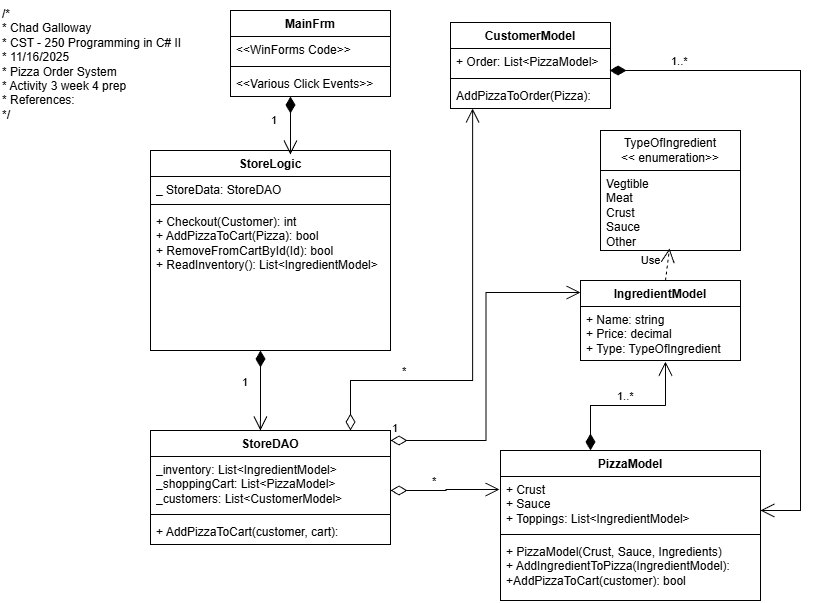

The diagram above was exported from draw.io. Its source (the exported page's mxGraphModel, read from the mxfile embedded in the PNG):
<mxGraphModel dx="2064" dy="1102" grid="1" gridSize="10" guides="1" tooltips="1" connect="1" arrows="1" fold="1" page="1" pageScale="1" pageWidth="850" pageHeight="1100" math="0" shadow="0">
  <root>
    <mxCell id="0" />
    <mxCell id="1" parent="0" />
    <mxCell id="f4niWK5q088dTsm-g7qR-1" value="/*&lt;br&gt; * Chad Galloway&lt;br&gt; * CST - 250 Programming in C# II&lt;br&gt; * 11/16/2025&lt;br&gt; * Pizza Order System&lt;br&gt; * Activity 3 week 4 prep&lt;br&gt; * References:&lt;br&gt; */" style="text;whiteSpace=wrap;html=1;" vertex="1" parent="1">
      <mxGeometry x="10" y="10" width="210" height="130" as="geometry" />
    </mxCell>
    <mxCell id="f4niWK5q088dTsm-g7qR-2" value="MainFrm" style="swimlane;fontStyle=1;align=center;verticalAlign=top;childLayout=stackLayout;horizontal=1;startSize=26;horizontalStack=0;resizeParent=1;resizeParentMax=0;resizeLast=0;collapsible=1;marginBottom=0;whiteSpace=wrap;html=1;" vertex="1" parent="1">
      <mxGeometry x="240" y="20" width="160" height="86" as="geometry" />
    </mxCell>
    <mxCell id="f4niWK5q088dTsm-g7qR-3" value="&amp;lt;&amp;lt;WinForms Code&amp;gt;&amp;gt;" style="text;strokeColor=none;fillColor=none;align=left;verticalAlign=top;spacingLeft=4;spacingRight=4;overflow=hidden;rotatable=0;points=[[0,0.5],[1,0.5]];portConstraint=eastwest;whiteSpace=wrap;html=1;" vertex="1" parent="f4niWK5q088dTsm-g7qR-2">
      <mxGeometry y="26" width="160" height="26" as="geometry" />
    </mxCell>
    <mxCell id="f4niWK5q088dTsm-g7qR-4" value="" style="line;strokeWidth=1;fillColor=none;align=left;verticalAlign=middle;spacingTop=-1;spacingLeft=3;spacingRight=3;rotatable=0;labelPosition=right;points=[];portConstraint=eastwest;strokeColor=inherit;" vertex="1" parent="f4niWK5q088dTsm-g7qR-2">
      <mxGeometry y="52" width="160" height="8" as="geometry" />
    </mxCell>
    <mxCell id="f4niWK5q088dTsm-g7qR-5" value="&amp;lt;&amp;lt;Various Click Events&amp;gt;&amp;gt;" style="text;strokeColor=none;fillColor=none;align=left;verticalAlign=top;spacingLeft=4;spacingRight=4;overflow=hidden;rotatable=0;points=[[0,0.5],[1,0.5]];portConstraint=eastwest;whiteSpace=wrap;html=1;" vertex="1" parent="f4niWK5q088dTsm-g7qR-2">
      <mxGeometry y="60" width="160" height="26" as="geometry" />
    </mxCell>
    <mxCell id="f4niWK5q088dTsm-g7qR-6" value="IngredientModel" style="swimlane;fontStyle=1;align=center;verticalAlign=top;childLayout=stackLayout;horizontal=1;startSize=26;horizontalStack=0;resizeParent=1;resizeParentMax=0;resizeLast=0;collapsible=1;marginBottom=0;whiteSpace=wrap;html=1;" vertex="1" parent="1">
      <mxGeometry x="590" y="290" width="160" height="80" as="geometry" />
    </mxCell>
    <mxCell id="f4niWK5q088dTsm-g7qR-7" value="+ Name: string&lt;div&gt;+ Price: decimal&lt;/div&gt;&lt;div&gt;+ Type: TypeOfIngredient&lt;/div&gt;" style="text;strokeColor=none;fillColor=none;align=left;verticalAlign=top;spacingLeft=4;spacingRight=4;overflow=hidden;rotatable=0;points=[[0,0.5],[1,0.5]];portConstraint=eastwest;whiteSpace=wrap;html=1;" vertex="1" parent="f4niWK5q088dTsm-g7qR-6">
      <mxGeometry y="26" width="160" height="54" as="geometry" />
    </mxCell>
    <mxCell id="f4niWK5q088dTsm-g7qR-10" value="PizzaModel" style="swimlane;fontStyle=1;align=center;verticalAlign=top;childLayout=stackLayout;horizontal=1;startSize=26;horizontalStack=0;resizeParent=1;resizeParentMax=0;resizeLast=0;collapsible=1;marginBottom=0;whiteSpace=wrap;html=1;" vertex="1" parent="1">
      <mxGeometry x="510" y="460" width="260" height="150" as="geometry" />
    </mxCell>
    <mxCell id="f4niWK5q088dTsm-g7qR-36" value="1..*" style="endArrow=open;html=1;endSize=12;startArrow=diamondThin;startSize=14;startFill=1;edgeStyle=orthogonalEdgeStyle;align=left;verticalAlign=bottom;rounded=0;entryX=0.531;entryY=1.019;entryDx=0;entryDy=0;entryPerimeter=0;bendable=1;linejoin=bevel;linecap=round;noJump=0;ignoreEdge=0;orthogonal=0;enumerate=0;" edge="1" parent="f4niWK5q088dTsm-g7qR-10" target="f4niWK5q088dTsm-g7qR-7">
      <mxGeometry x="-0.1462" relative="1" as="geometry">
        <mxPoint x="90" as="sourcePoint" />
        <mxPoint x="250" as="targetPoint" />
        <mxPoint as="offset" />
      </mxGeometry>
    </mxCell>
    <mxCell id="f4niWK5q088dTsm-g7qR-11" value="&lt;div&gt;+ Crust&lt;/div&gt;&lt;div&gt;+ Sauce&lt;/div&gt;+ Toppings: List&amp;lt;IngredientModel&amp;gt;" style="text;strokeColor=none;fillColor=none;align=left;verticalAlign=top;spacingLeft=4;spacingRight=4;overflow=hidden;rotatable=0;points=[[0,0.5],[1,0.5]];portConstraint=eastwest;whiteSpace=wrap;html=1;" vertex="1" parent="f4niWK5q088dTsm-g7qR-10">
      <mxGeometry y="26" width="260" height="54" as="geometry" />
    </mxCell>
    <mxCell id="f4niWK5q088dTsm-g7qR-12" value="" style="line;strokeWidth=1;fillColor=none;align=left;verticalAlign=middle;spacingTop=-1;spacingLeft=3;spacingRight=3;rotatable=0;labelPosition=right;points=[];portConstraint=eastwest;strokeColor=inherit;" vertex="1" parent="f4niWK5q088dTsm-g7qR-10">
      <mxGeometry y="80" width="260" height="8" as="geometry" />
    </mxCell>
    <mxCell id="f4niWK5q088dTsm-g7qR-13" value="&lt;div&gt;+ PizzaModel(Crust, Sauce, Ingredients)&lt;/div&gt;+ AddIngredientToPizza(IngredientModel):&lt;div&gt;+AddPizzaToCart(customer): bool&lt;/div&gt;" style="text;strokeColor=none;fillColor=none;align=left;verticalAlign=top;spacingLeft=4;spacingRight=4;overflow=hidden;rotatable=0;points=[[0,0.5],[1,0.5]];portConstraint=eastwest;whiteSpace=wrap;html=1;" vertex="1" parent="f4niWK5q088dTsm-g7qR-10">
      <mxGeometry y="88" width="260" height="62" as="geometry" />
    </mxCell>
    <mxCell id="f4niWK5q088dTsm-g7qR-14" value="StoreLogic" style="swimlane;fontStyle=1;align=center;verticalAlign=top;childLayout=stackLayout;horizontal=1;startSize=26;horizontalStack=0;resizeParent=1;resizeParentMax=0;resizeLast=0;collapsible=1;marginBottom=0;whiteSpace=wrap;html=1;" vertex="1" parent="1">
      <mxGeometry x="160" y="160" width="240" height="200" as="geometry" />
    </mxCell>
    <mxCell id="f4niWK5q088dTsm-g7qR-15" value="_ StoreData: StoreDAO" style="text;strokeColor=none;fillColor=none;align=left;verticalAlign=top;spacingLeft=4;spacingRight=4;overflow=hidden;rotatable=0;points=[[0,0.5],[1,0.5]];portConstraint=eastwest;whiteSpace=wrap;html=1;" vertex="1" parent="f4niWK5q088dTsm-g7qR-14">
      <mxGeometry y="26" width="240" height="24" as="geometry" />
    </mxCell>
    <mxCell id="f4niWK5q088dTsm-g7qR-16" value="" style="line;strokeWidth=1;fillColor=none;align=left;verticalAlign=middle;spacingTop=-1;spacingLeft=3;spacingRight=3;rotatable=0;labelPosition=right;points=[];portConstraint=eastwest;strokeColor=inherit;" vertex="1" parent="f4niWK5q088dTsm-g7qR-14">
      <mxGeometry y="50" width="240" height="8" as="geometry" />
    </mxCell>
    <mxCell id="f4niWK5q088dTsm-g7qR-17" value="+ Checkout(Customer): int&lt;div&gt;+ AddPizzaToCart(Pizza): bool&lt;/div&gt;&lt;div&gt;+ RemoveFromCartById(Id): bool&lt;/div&gt;&lt;div&gt;+ ReadInventory(): List&amp;lt;IngredientModel&amp;gt;&lt;/div&gt;" style="text;strokeColor=none;fillColor=none;align=left;verticalAlign=top;spacingLeft=4;spacingRight=4;overflow=hidden;rotatable=0;points=[[0,0.5],[1,0.5]];portConstraint=eastwest;whiteSpace=wrap;html=1;" vertex="1" parent="f4niWK5q088dTsm-g7qR-14">
      <mxGeometry y="58" width="240" height="142" as="geometry" />
    </mxCell>
    <mxCell id="f4niWK5q088dTsm-g7qR-39" value="1" style="endArrow=open;html=1;endSize=12;startArrow=diamondThin;startSize=14;startFill=1;edgeStyle=orthogonalEdgeStyle;align=left;verticalAlign=bottom;rounded=0;entryX=0.458;entryY=0;entryDx=0;entryDy=0;entryPerimeter=0;" edge="1" parent="f4niWK5q088dTsm-g7qR-14" target="f4niWK5q088dTsm-g7qR-18">
      <mxGeometry x="0.0137" y="-20" relative="1" as="geometry">
        <mxPoint x="110" y="200" as="sourcePoint" />
        <mxPoint x="270" y="200" as="targetPoint" />
        <mxPoint as="offset" />
      </mxGeometry>
    </mxCell>
    <mxCell id="f4niWK5q088dTsm-g7qR-18" value="StoreDAO" style="swimlane;fontStyle=1;align=center;verticalAlign=top;childLayout=stackLayout;horizontal=1;startSize=26;horizontalStack=0;resizeParent=1;resizeParentMax=0;resizeLast=0;collapsible=1;marginBottom=0;whiteSpace=wrap;html=1;" vertex="1" parent="1">
      <mxGeometry x="160" y="440" width="240" height="114" as="geometry" />
    </mxCell>
    <mxCell id="f4niWK5q088dTsm-g7qR-40" value="*" style="endArrow=open;html=1;endSize=12;startArrow=diamondThin;startSize=14;startFill=0;edgeStyle=orthogonalEdgeStyle;align=left;verticalAlign=bottom;rounded=0;entryX=0.138;entryY=1;entryDx=0;entryDy=0;entryPerimeter=0;" edge="1" parent="f4niWK5q088dTsm-g7qR-18" target="f4niWK5q088dTsm-g7qR-33">
      <mxGeometry x="-0.5497" relative="1" as="geometry">
        <mxPoint x="200" as="sourcePoint" />
        <mxPoint x="360" as="targetPoint" />
        <Array as="points">
          <mxPoint x="200" y="-50" />
          <mxPoint x="322" y="-50" />
        </Array>
        <mxPoint as="offset" />
      </mxGeometry>
    </mxCell>
    <mxCell id="f4niWK5q088dTsm-g7qR-42" value="1" style="endArrow=open;html=1;endSize=12;startArrow=diamondThin;startSize=14;startFill=0;edgeStyle=orthogonalEdgeStyle;align=left;verticalAlign=bottom;rounded=0;entryX=0;entryY=0.15;entryDx=0;entryDy=0;entryPerimeter=0;" edge="1" parent="f4niWK5q088dTsm-g7qR-18" target="f4niWK5q088dTsm-g7qR-6">
      <mxGeometry x="-1" y="3" relative="1" as="geometry">
        <mxPoint x="240" y="10" as="sourcePoint" />
        <mxPoint x="390" y="10" as="targetPoint" />
      </mxGeometry>
    </mxCell>
    <mxCell id="f4niWK5q088dTsm-g7qR-19" value="_inventory: List&amp;lt;IngredientModel&amp;gt;&lt;div&gt;_shoppingCart: List&amp;lt;PizzaModel&amp;gt;&lt;/div&gt;&lt;div&gt;_customers: List&amp;lt;CustomerModel&amp;gt;&lt;/div&gt;" style="text;strokeColor=none;fillColor=none;align=left;verticalAlign=top;spacingLeft=4;spacingRight=4;overflow=hidden;rotatable=0;points=[[0,0.5],[1,0.5]];portConstraint=eastwest;whiteSpace=wrap;html=1;" vertex="1" parent="f4niWK5q088dTsm-g7qR-18">
      <mxGeometry y="26" width="240" height="54" as="geometry" />
    </mxCell>
    <mxCell id="f4niWK5q088dTsm-g7qR-41" value="*" style="endArrow=open;html=1;endSize=12;startArrow=diamondThin;startSize=14;startFill=0;edgeStyle=orthogonalEdgeStyle;align=left;verticalAlign=bottom;rounded=0;entryX=-0.004;entryY=0.241;entryDx=0;entryDy=0;entryPerimeter=0;" edge="1" parent="f4niWK5q088dTsm-g7qR-18" target="f4niWK5q088dTsm-g7qR-11">
      <mxGeometry x="-0.2727" relative="1" as="geometry">
        <mxPoint x="240" y="60" as="sourcePoint" />
        <mxPoint x="340" y="60" as="targetPoint" />
        <mxPoint as="offset" />
      </mxGeometry>
    </mxCell>
    <mxCell id="f4niWK5q088dTsm-g7qR-20" value="" style="line;strokeWidth=1;fillColor=none;align=left;verticalAlign=middle;spacingTop=-1;spacingLeft=3;spacingRight=3;rotatable=0;labelPosition=right;points=[];portConstraint=eastwest;strokeColor=inherit;" vertex="1" parent="f4niWK5q088dTsm-g7qR-18">
      <mxGeometry y="80" width="240" height="8" as="geometry" />
    </mxCell>
    <mxCell id="f4niWK5q088dTsm-g7qR-21" value="+ AddPizzaToCart(customer, cart):" style="text;strokeColor=none;fillColor=none;align=left;verticalAlign=top;spacingLeft=4;spacingRight=4;overflow=hidden;rotatable=0;points=[[0,0.5],[1,0.5]];portConstraint=eastwest;whiteSpace=wrap;html=1;" vertex="1" parent="f4niWK5q088dTsm-g7qR-18">
      <mxGeometry y="88" width="240" height="26" as="geometry" />
    </mxCell>
    <mxCell id="f4niWK5q088dTsm-g7qR-26" value="TypeOfIngredient&lt;div&gt;&amp;lt;&amp;lt; enumeration&amp;gt;&amp;gt;&lt;/div&gt;" style="swimlane;fontStyle=0;childLayout=stackLayout;horizontal=1;startSize=40;fillColor=none;horizontalStack=0;resizeParent=1;resizeParentMax=0;resizeLast=0;collapsible=1;marginBottom=0;whiteSpace=wrap;html=1;" vertex="1" parent="1">
      <mxGeometry x="610" y="140" width="140" height="120" as="geometry" />
    </mxCell>
    <mxCell id="f4niWK5q088dTsm-g7qR-29" value="Vegtible&lt;div&gt;Meat&lt;/div&gt;&lt;div&gt;Crust&lt;/div&gt;&lt;div&gt;Sauce&lt;/div&gt;&lt;div&gt;Other&lt;/div&gt;" style="text;strokeColor=none;fillColor=none;align=left;verticalAlign=top;spacingLeft=4;spacingRight=4;overflow=hidden;rotatable=0;points=[[0,0.5],[1,0.5]];portConstraint=eastwest;whiteSpace=wrap;html=1;" vertex="1" parent="f4niWK5q088dTsm-g7qR-26">
      <mxGeometry y="40" width="140" height="80" as="geometry" />
    </mxCell>
    <mxCell id="f4niWK5q088dTsm-g7qR-30" value="CustomerModel" style="swimlane;fontStyle=1;align=center;verticalAlign=top;childLayout=stackLayout;horizontal=1;startSize=26;horizontalStack=0;resizeParent=1;resizeParentMax=0;resizeLast=0;collapsible=1;marginBottom=0;whiteSpace=wrap;html=1;" vertex="1" parent="1">
      <mxGeometry x="460" y="32" width="160" height="86" as="geometry" />
    </mxCell>
    <mxCell id="f4niWK5q088dTsm-g7qR-31" value="+ Order: List&amp;lt;PizzaModel&amp;gt;" style="text;strokeColor=none;fillColor=none;align=left;verticalAlign=top;spacingLeft=4;spacingRight=4;overflow=hidden;rotatable=0;points=[[0,0.5],[1,0.5]];portConstraint=eastwest;whiteSpace=wrap;html=1;" vertex="1" parent="f4niWK5q088dTsm-g7qR-30">
      <mxGeometry y="26" width="160" height="26" as="geometry" />
    </mxCell>
    <mxCell id="f4niWK5q088dTsm-g7qR-32" value="" style="line;strokeWidth=1;fillColor=none;align=left;verticalAlign=middle;spacingTop=-1;spacingLeft=3;spacingRight=3;rotatable=0;labelPosition=right;points=[];portConstraint=eastwest;strokeColor=inherit;" vertex="1" parent="f4niWK5q088dTsm-g7qR-30">
      <mxGeometry y="52" width="160" height="8" as="geometry" />
    </mxCell>
    <mxCell id="f4niWK5q088dTsm-g7qR-33" value="AddPizzaToOrder(Pizza):" style="text;strokeColor=none;fillColor=none;align=left;verticalAlign=top;spacingLeft=4;spacingRight=4;overflow=hidden;rotatable=0;points=[[0,0.5],[1,0.5]];portConstraint=eastwest;whiteSpace=wrap;html=1;" vertex="1" parent="f4niWK5q088dTsm-g7qR-30">
      <mxGeometry y="60" width="160" height="26" as="geometry" />
    </mxCell>
    <mxCell id="f4niWK5q088dTsm-g7qR-34" value="Use" style="endArrow=open;endSize=12;dashed=1;html=1;rounded=0;entryX=0.493;entryY=0.975;entryDx=0;entryDy=0;entryPerimeter=0;" edge="1" parent="1" source="f4niWK5q088dTsm-g7qR-6" target="f4niWK5q088dTsm-g7qR-29">
      <mxGeometry x="0.115" y="17" width="160" relative="1" as="geometry">
        <mxPoint x="350" y="560" as="sourcePoint" />
        <mxPoint x="610" y="220" as="targetPoint" />
        <mxPoint as="offset" />
      </mxGeometry>
    </mxCell>
    <mxCell id="f4niWK5q088dTsm-g7qR-37" value="1..*" style="endArrow=open;html=1;endSize=12;startArrow=diamondThin;startSize=14;startFill=1;edgeStyle=orthogonalEdgeStyle;align=left;verticalAlign=bottom;rounded=0;exitX=0.994;exitY=0.846;exitDx=0;exitDy=0;exitPerimeter=0;" edge="1" parent="1" source="f4niWK5q088dTsm-g7qR-31" target="f4niWK5q088dTsm-g7qR-11">
      <mxGeometry x="-0.821" relative="1" as="geometry">
        <mxPoint x="630" y="80" as="sourcePoint" />
        <mxPoint x="780" y="520" as="targetPoint" />
        <Array as="points">
          <mxPoint x="810" y="80" />
          <mxPoint x="810" y="520" />
        </Array>
        <mxPoint as="offset" />
      </mxGeometry>
    </mxCell>
    <mxCell id="f4niWK5q088dTsm-g7qR-38" value="1" style="endArrow=open;html=1;endSize=12;startArrow=diamondThin;startSize=14;startFill=1;edgeStyle=orthogonalEdgeStyle;align=left;verticalAlign=bottom;rounded=0;entryX=0.583;entryY=0.02;entryDx=0;entryDy=0;entryPerimeter=0;" edge="1" parent="1" target="f4niWK5q088dTsm-g7qR-14">
      <mxGeometry x="0.1217" y="-20" relative="1" as="geometry">
        <mxPoint x="300" y="106" as="sourcePoint" />
        <mxPoint x="460" y="106" as="targetPoint" />
        <mxPoint x="-1" as="offset" />
      </mxGeometry>
    </mxCell>
  </root>
</mxGraphModel>